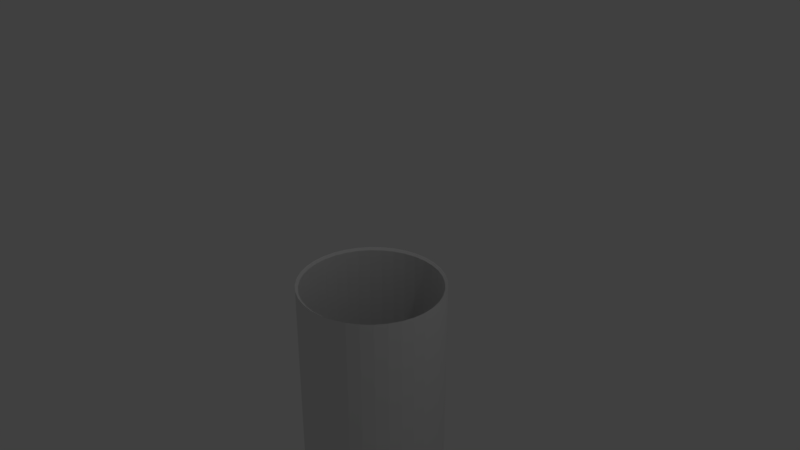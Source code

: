 # Source: cup_through_long.blend  (saved by Blender 2.78.0; exported with 4.5.12 LTS)
import bpy
from mathutils import Matrix  # noqa: F401  (used for matrix-valued properties, if any)

bpy.ops.wm.read_factory_settings(use_empty=True)
scene = bpy.context.scene
scene.name = 'Scene'

# ---- collections
col_collection_1 = bpy.data.collections.new('Collection 1'); scene.collection.children.link(col_collection_1)

# ---- world
world_world = bpy.data.worlds.new('World'); scene.world = world_world
world_world.color = (0.05088, 0.05088, 0.05088)
world_world.use_sun_shadow = False
world_world.sun_shadow_jitter_overblur = 0.0
world_world.cycles.sampling_method = 'MANUAL'

# ---- cameras
cam_camera = bpy.data.cameras.new('Camera')
cam_camera.clip_end = 100.0
cam_camera.lens = 35.0
cam_camera.sensor_width = 32.0
cam_camera.sensor_height = 18.0
cam_camera.ortho_scale = 7.314
cam_camera.dof.focus_distance = 0.0
cam_camera.dof.aperture_fstop = 128.0

# ---- lights
light_lamp = bpy.data.lights.new('Lamp', 'POINT')
light_lamp.transmission_factor = 0.0
light_lamp.cutoff_distance = 30.0
light_lamp.energy = 100.0
light_lamp.shadow_buffer_clip_start = 1.001
light_lamp.shadow_soft_size = 0.1
light_lamp.shadow_maximum_resolution = 0.006
light_lamp.use_absolute_resolution = True

# ---- meshes
me_circle_001 = bpy.data.meshes.new('Circle.001')
me_circle_001.from_pydata([(0.0, 1.0, 0.0), (-0.1736, 0.9848, 0.0), (-0.342, 0.9397, 0.0), (-0.5, 0.866, 0.0), (-0.6428, 0.766, 0.0), (-0.766, 0.6428, 0.0), (-0.866, 0.5, 0.0), (-0.9397, 0.342, 0.0), (-0.9848, 0.1736, 0.0), (-1.0, 7.55e-08, 0.0), (-0.9848, -0.1736, 0.0), (-0.9397, -0.342, 0.0), (-0.866, -0.5, 0.0), (-0.766, -0.6428, 0.0), (-0.6428, -0.766, 0.0), (-0.5, -0.866, 0.0), (-0.342, -0.9397, 0.0), (-0.1736, -0.9848, 0.0), (-3.894e-07, -1.0, 0.0), (0.1736, -0.9848, 0.0), (0.342, -0.9397, 0.0), (0.5, -0.866, 0.0), (0.6428, -0.766, 0.0), (0.766, -0.6428, 0.0), (0.866, -0.5, 0.0), (0.9397, -0.342, 0.0), (0.9848, -0.1736, 0.0), (1.0, -4.649e-07, 0.0), (0.9848, 0.1736, 0.0), (0.9397, 0.342, 0.0), (0.866, 0.5, 0.0), (0.766, 0.6428, 0.0), (0.6428, 0.766, 0.0), (0.5, 0.866, 0.0), (0.342, 0.9397, 0.0), (0.1736, 0.9848, 0.0), (0.9848, -0.1736, -5.633), (-0.866, -0.5, -5.633), (0.9397, -0.342, -5.633), (-0.9397, -0.342, -5.633), (0.866, -0.5, -5.633), (-0.9848, -0.1736, -5.633), (0.766, -0.6428, -5.633), (-1.0, 7.55e-08, -5.633), (0.6428, -0.766, -5.633), (0.1736, 0.9848, -5.633), (-0.9848, 0.1736, -5.633), (0.5, -0.866, -5.633), (0.342, 0.9397, -5.633), (-0.9397, 0.342, -5.633), (0.342, -0.9397, -5.633), (0.5, 0.866, -5.633), (-0.866, 0.5, -5.633), (0.1736, -0.9848, -5.633), (0.6428, 0.766, -5.633), (-0.766, 0.6428, -5.633), (-3.894e-07, -1.0, -5.633), (0.766, 0.6428, -5.633), (-0.6428, 0.766, -5.633), (-0.1736, -0.9848, -5.633), (0.866, 0.5, -5.633), (-0.5, 0.866, -5.633), (-0.342, -0.9397, -5.633), (0.9397, 0.342, -5.633), (-0.342, 0.9397, -5.633), (-0.5, -0.866, -5.633), (0.9848, 0.1736, -5.633), (-0.1736, 0.9848, -5.633), (-0.6428, -0.766, -5.633), (1.0, -4.649e-07, -5.633), (0.0, 1.0, -5.633), (-0.766, -0.6428, -5.633), (0.1806, 1.024, 0.03199), (0.3557, 0.9773, 0.03199), (0.52, 0.9007, 0.03199), (0.6685, 0.7967, 0.03199), (0.7967, 0.6685, 0.03199), (0.9007, 0.52, 0.03199), (0.9773, 0.3557, 0.03199), (1.024, 0.1806, 0.03199), (1.04, -4.78e-07, 0.03199), (1.024, -0.1806, 0.03199), (0.9773, -0.3557, 0.03199), (0.9007, -0.52, 0.03199), (0.7967, -0.6685, 0.03199), (0.6685, -0.7967, 0.03199), (0.52, -0.9007, 0.03199), (0.3557, -0.9773, 0.03199), (0.1806, -1.024, 0.03199), (-4.049e-07, -1.04, 0.03199), (-0.1806, -1.024, 0.03199), (-0.3557, -0.9773, 0.03199), (-0.52, -0.9007, 0.03199), (-0.6685, -0.7967, 0.03199), (-0.7967, -0.6685, 0.03199), (-0.9007, -0.52, 0.03199), (-0.9773, -0.3557, 0.03199), (-1.024, -0.1806, 0.03199), (-1.04, 8.4e-08, 0.03199), (-1.024, 0.1806, 0.03199), (-0.9773, 0.3557, 0.03199), (-0.9007, 0.52, 0.03199), (-0.7967, 0.6685, 0.03199), (-0.6685, 0.7967, 0.03199), (-0.52, 0.9007, 0.03199), (-0.3557, 0.9773, 0.03199), (6.624e-11, 1.04, 0.03199), (-0.1806, 1.024, 0.03199), (-0.7967, -0.6685, -5.665), (6.624e-11, 1.04, -5.665), (1.04, -4.78e-07, -5.665), (-0.6685, -0.7967, -5.665), (-0.1806, 1.024, -5.665), (1.024, 0.1806, -5.665), (-0.52, -0.9007, -5.665), (-0.3557, 0.9773, -5.665), (0.9773, 0.3557, -5.665), (-0.3557, -0.9773, -5.665), (-0.52, 0.9007, -5.665), (0.9007, 0.52, -5.665), (-0.1806, -1.024, -5.665), (-0.6685, 0.7967, -5.665), (0.7967, 0.6685, -5.665), (-4.049e-07, -1.04, -5.665), (-0.7967, 0.6685, -5.665), (0.6685, 0.7967, -5.665), (0.1806, -1.024, -5.665), (-0.9007, 0.52, -5.665), (0.52, 0.9007, -5.665), (0.3557, -0.9773, -5.665), (-0.9773, 0.3557, -5.665), (0.3557, 0.9773, -5.665), (0.52, -0.9007, -5.665), (-1.024, 0.1806, -5.665), (0.1806, 1.024, -5.665), (0.6685, -0.7967, -5.665), (-1.04, 8.4e-08, -5.665), (0.7967, -0.6685, -5.665), (-1.024, -0.1806, -5.665), (0.9007, -0.52, -5.665), (-0.9773, -0.3557, -5.665), (0.9773, -0.3557, -5.665), (-0.9007, -0.52, -5.665), (1.024, -0.1806, -5.665)], [], [(13, 14, 68, 71), (0, 1, 67, 70), (27, 28, 66, 69), (14, 15, 65, 68), (1, 2, 64, 67), (28, 29, 63, 66), (15, 16, 62, 65), (2, 3, 61, 64), (29, 30, 60, 63), (16, 17, 59, 62), (3, 4, 58, 61), (30, 31, 57, 60), (17, 18, 56, 59), (4, 5, 55, 58), (31, 32, 54, 57), (18, 19, 53, 56), (5, 6, 52, 55), (32, 33, 51, 54), (19, 20, 50, 53), (6, 7, 49, 52), (33, 34, 48, 51), (20, 21, 47, 50), (7, 8, 46, 49), (34, 35, 45, 48), (21, 22, 44, 47), (8, 9, 43, 46), (35, 0, 70, 45), (22, 23, 42, 44), (9, 10, 41, 43), (23, 24, 40, 42), (10, 11, 39, 41), (24, 25, 38, 40), (11, 12, 37, 39), (25, 26, 36, 38), (26, 27, 69, 36), (12, 13, 71, 37), (95, 142, 108, 94), (81, 143, 110, 80), (82, 141, 143, 81), (96, 140, 142, 95), (83, 139, 141, 82), (97, 138, 140, 96), (84, 137, 139, 83), (98, 136, 138, 97), (85, 135, 137, 84), (72, 134, 109, 106), (99, 133, 136, 98), (86, 132, 135, 85), (73, 131, 134, 72), (100, 130, 133, 99), (87, 129, 132, 86), (74, 128, 131, 73), (101, 127, 130, 100), (88, 126, 129, 87), (75, 125, 128, 74), (102, 124, 127, 101), (89, 123, 126, 88), (76, 122, 125, 75), (103, 121, 124, 102), (90, 120, 123, 89), (77, 119, 122, 76), (104, 118, 121, 103), (91, 117, 120, 90), (78, 116, 119, 77), (105, 115, 118, 104), (92, 114, 117, 91), (79, 113, 116, 78), (107, 112, 115, 105), (93, 111, 114, 92), (80, 110, 113, 79), (106, 109, 112, 107), (94, 108, 111, 93), (28, 79, 78, 29), (2, 105, 104, 3), (52, 127, 124, 55), (29, 78, 77, 30), (3, 104, 103, 4), (51, 128, 125, 54), (30, 77, 76, 31), (4, 103, 102, 5), (50, 129, 126, 53), (31, 76, 75, 32), (5, 102, 101, 6), (49, 130, 127, 52), (32, 75, 74, 33), (6, 101, 100, 7), (48, 131, 128, 51), (33, 74, 73, 34), (7, 100, 99, 8), (47, 132, 129, 50), (34, 73, 72, 35), (8, 99, 98, 9), (46, 133, 130, 49), (35, 72, 106, 0), (9, 98, 97, 10), (45, 134, 131, 48), (10, 97, 96, 11), (44, 135, 132, 47), (11, 96, 95, 12), (43, 136, 133, 46), (12, 95, 94, 13), (70, 109, 134, 45), (68, 111, 108, 71), (13, 94, 93, 14), (42, 137, 135, 44), (67, 112, 109, 70), (14, 93, 92, 15), (41, 138, 136, 43), (66, 113, 110, 69), (15, 92, 91, 16), (40, 139, 137, 42), (65, 114, 111, 68), (16, 91, 90, 17), (39, 140, 138, 41), (64, 115, 112, 67), (17, 90, 89, 18), (38, 141, 139, 40), (63, 116, 113, 66), (18, 89, 88, 19), (37, 142, 140, 39), (62, 117, 114, 65), (19, 88, 87, 20), (36, 143, 141, 38), (61, 118, 115, 64), (20, 87, 86, 21), (69, 110, 143, 36), (60, 119, 116, 63), (21, 86, 85, 22), (71, 108, 142, 37), (59, 120, 117, 62), (22, 85, 84, 23), (58, 121, 118, 61), (23, 84, 83, 24), (57, 122, 119, 60), (24, 83, 82, 25), (56, 123, 120, 59), (25, 82, 81, 26), (55, 124, 121, 58), (26, 81, 80, 27), (0, 106, 107, 1), (54, 125, 122, 57), (27, 80, 79, 28), (1, 107, 105, 2), (53, 126, 123, 56)])
me_circle_001.use_remesh_preserve_volume = False
me_circle_001.use_remesh_preserve_attributes = False
me_circle_001.use_mirror_vertex_groups = False
me_circle_001.update()

# ---- objects
ob_circle = bpy.data.objects.new('Circle', me_circle_001)
ob_lamp = bpy.data.objects.new('Lamp', light_lamp)
ob_camera = bpy.data.objects.new('Camera', cam_camera)

# ---- transforms, parenting, visibility, modifiers, constraints
ob_circle.location = (-0.2588, 0.2606, -0.6776)
ob_circle.lineart.crease_threshold = 0.0
ob_lamp.location = (4.076, 1.005, 5.904)
ob_lamp.rotation_euler = (0.6503, 0.05522, 1.866)
ob_lamp.lock_rotations_4d = False
ob_lamp.empty_display_type = 'ARROWS'
ob_lamp.color = (0.0, 0.0, 0.0, 0.0)
ob_lamp.lineart.crease_threshold = 0.0
ob_camera.location = (7.481, -6.508, 5.344)
ob_camera.rotation_euler = (1.109, 0.0, 0.8149)
ob_camera.lock_rotations_4d = False
ob_camera.empty_display_type = 'ARROWS'
ob_camera.color = (0.0, 0.0, 0.0, 0.0)
ob_camera.display_type = 'WIRE'
ob_camera.lineart.crease_threshold = 0.0

# ---- collection membership
col_collection_1.objects.link(ob_circle)
col_collection_1.objects.link(ob_lamp)
col_collection_1.objects.link(ob_camera)

# ---- scene / render settings (as saved in the file)
scene.camera = ob_camera
scene.frame_start = 1; scene.frame_end = 250; scene.frame_set(1)
scene.render.engine = 'BLENDER_EEVEE_NEXT'
scene.render.resolution_percentage = 50
scene.render.dither_intensity = 0.0
scene.cycles.use_denoising = False
scene.cycles.samples = 128
scene.cycles.sampling_pattern = 'TABULATED_SOBOL'
scene.cycles.light_sampling_threshold = 0.0
scene.cycles.use_adaptive_sampling = False
scene.cycles.use_light_tree = False
scene.cycles.blur_glossy = 0.0
scene.cycles.sample_clamp_indirect = 0.0
scene.view_settings.view_transform = 'Standard'
bpy.context.view_layer.update()
